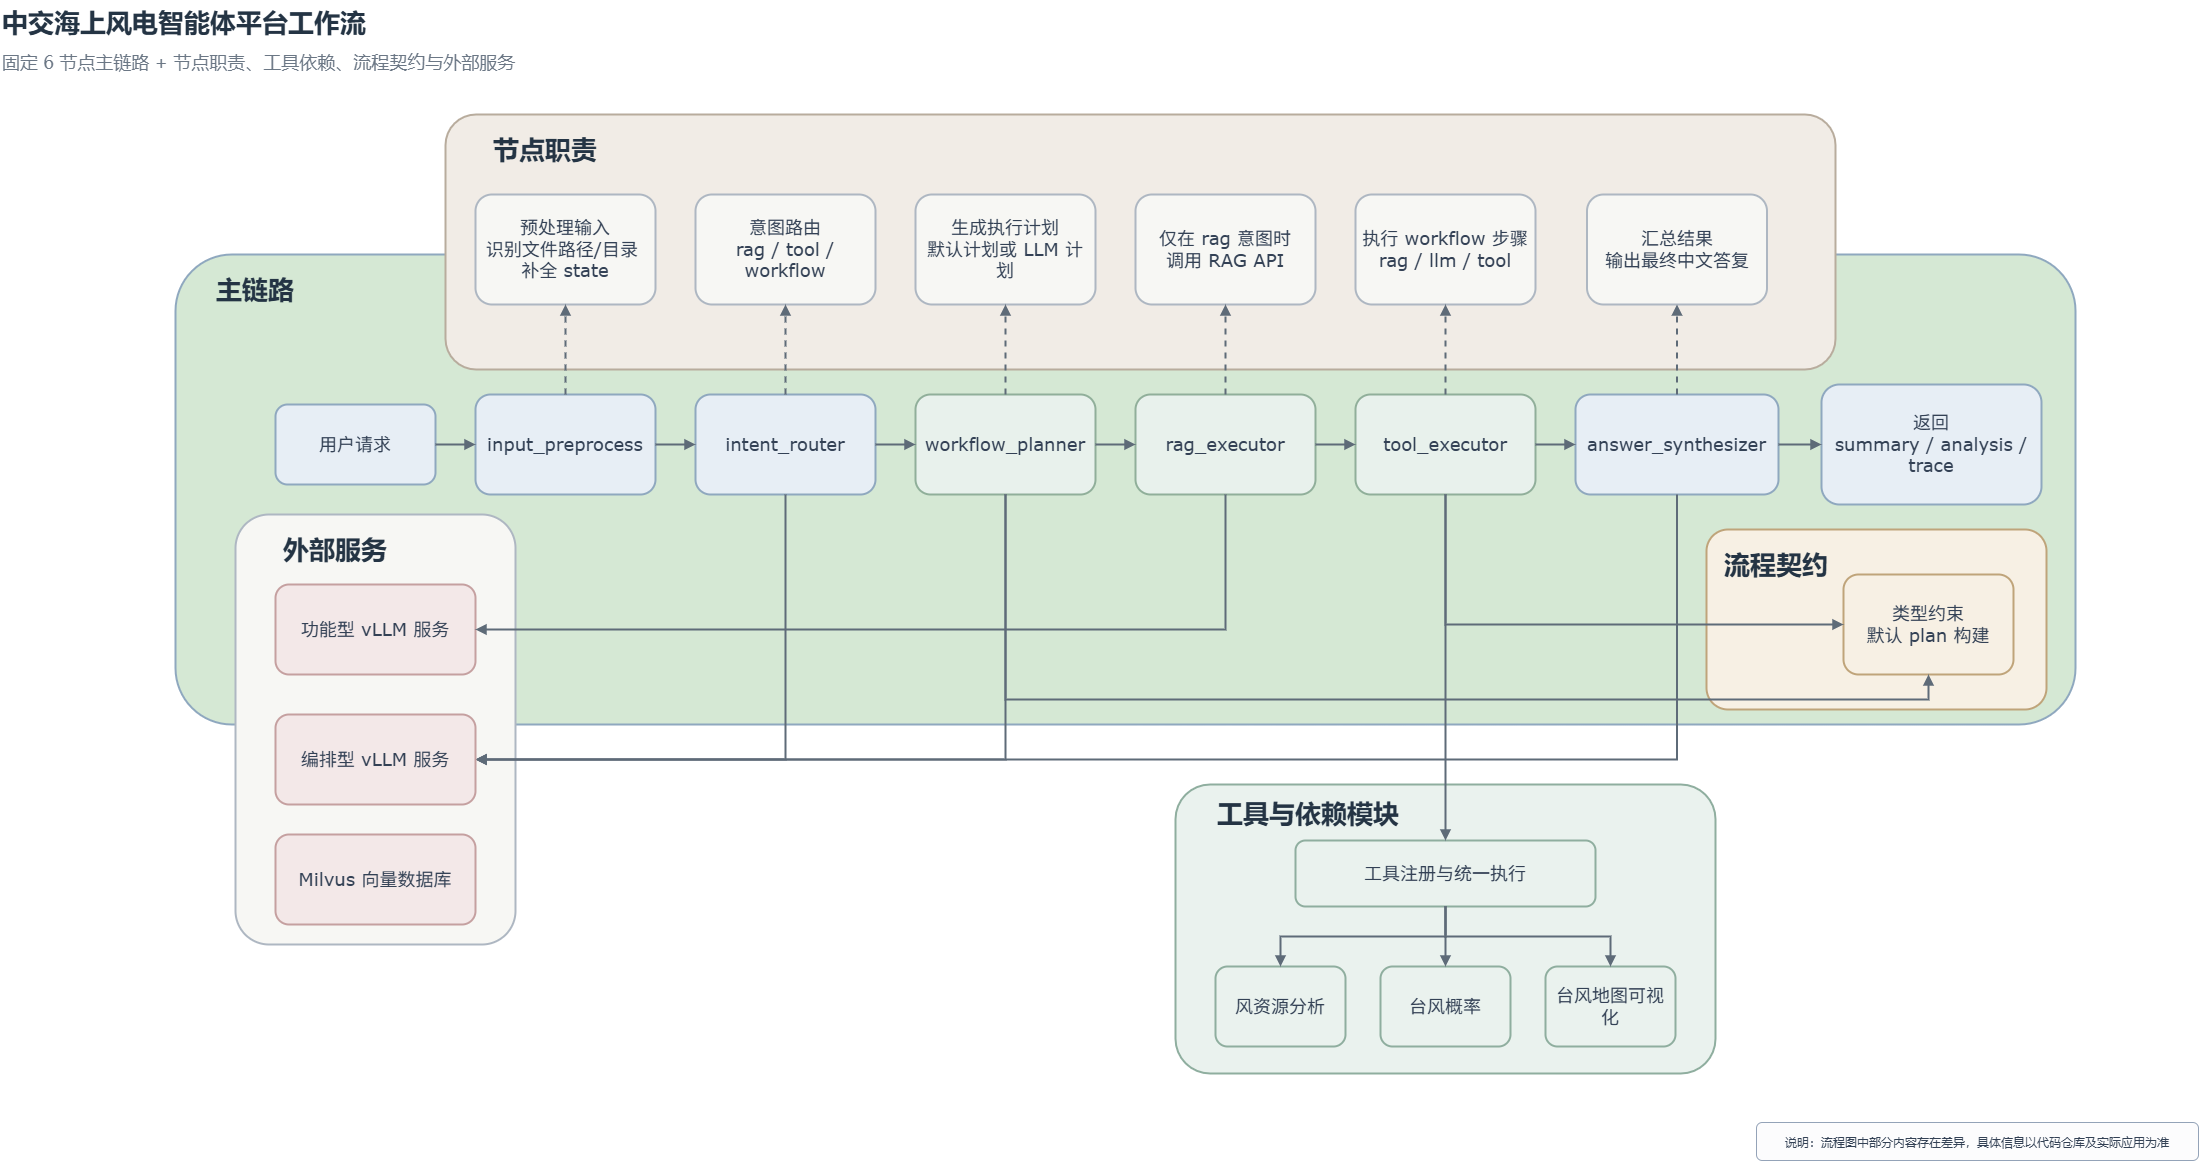

The diagram above was exported from draw.io. Its source (the exported page's mxGraphModel, read from the mxfile embedded in the PNG):
<mxGraphModel dx="3423" dy="1973" grid="0" gridSize="10" guides="1" tooltips="1" connect="1" arrows="1" fold="1" page="1" pageScale="1" pageWidth="1169" pageHeight="827" math="0" shadow="0">
  <root>
    <mxCell id="0" />
    <mxCell id="1" parent="0" />
    <mxCell id="title" parent="1" style="text;html=1;strokeColor=none;fillColor=none;align=left;verticalAlign=middle;whiteSpace=wrap;rounded=0;fontSize=26;fontStyle=1;fontFamily=Microsoft YaHei UI;fontColor=#243444;strokeWidth=2;" value="中交海上风电智能体平台工作流" vertex="1">
      <mxGeometry height="44" width="720" x="90" y="43" as="geometry" />
    </mxCell>
    <mxCell id="subtitle" parent="1" style="text;html=1;strokeColor=none;fillColor=none;align=left;verticalAlign=middle;whiteSpace=wrap;rounded=0;fontSize=18;fontStyle=0;fontFamily=Microsoft YaHei UI;fontColor=#6B7785;strokeWidth=2;" value="固定 6 节点主链路 + 节点职责、工具依赖、流程契约与外部服务" vertex="1">
      <mxGeometry height="28" width="665" x="90" y="91" as="geometry" />
    </mxCell>
    <mxCell id="main" parent="1" style="rounded=1;whiteSpace=wrap;html=1;fillColor=light-dark(#D5E8D4,#181D1F);strokeColor=#8FA8BF;arcSize=12;strokeWidth=2;" value="" vertex="1">
      <mxGeometry height="470" width="1900" x="265" y="297" as="geometry" />
    </mxCell>
    <mxCell id="roles" parent="1" style="rounded=1;whiteSpace=wrap;html=1;fillColor=#F1ECE6;strokeColor=#B8AC9D;arcSize=12;fontSize=18;fontFamily=Verdana;strokeWidth=2;" value="" vertex="1">
      <mxGeometry height="255" width="1390" x="535" y="157" as="geometry" />
    </mxCell>
    <mxCell id="tools" parent="1" style="rounded=1;whiteSpace=wrap;html=1;fillColor=#EAF2EE;strokeColor=#8FAE9F;arcSize=12;strokeWidth=2;" value="" vertex="1">
      <mxGeometry height="289" width="540" x="1265" y="827" as="geometry" />
    </mxCell>
    <mxCell id="contract" parent="1" style="rounded=1;whiteSpace=wrap;html=1;fillColor=#F7F0E4;strokeColor=#BFA47A;arcSize=12;strokeWidth=2;" value="" vertex="1">
      <mxGeometry height="180" width="340" x="1796" y="572" as="geometry" />
    </mxCell>
    <mxCell id="external" parent="1" style="rounded=1;whiteSpace=wrap;html=1;fillColor=#F7F7F4;strokeColor=#AEB7C2;arcSize=12;strokeWidth=2;" value="" vertex="1">
      <mxGeometry height="430" width="280" x="325" y="557" as="geometry" />
    </mxCell>
    <mxCell id="main_t" parent="1" style="text;html=1;strokeColor=none;fillColor=none;align=center;verticalAlign=middle;whiteSpace=wrap;rounded=0;fontSize=26;fontStyle=1;fontFamily=Microsoft YaHei UI;fontColor=#243444;strokeWidth=2;" value="主链路" vertex="1">
      <mxGeometry height="30" width="140" x="275" y="317" as="geometry" />
    </mxCell>
    <mxCell id="roles_t" parent="1" style="text;html=1;strokeColor=none;fillColor=none;align=center;verticalAlign=middle;whiteSpace=wrap;rounded=0;fontSize=26;fontStyle=1;fontFamily=Microsoft YaHei UI;fontColor=#243444;strokeWidth=2;" value="节点职责" vertex="1">
      <mxGeometry height="30" width="140" x="565" y="177" as="geometry" />
    </mxCell>
    <mxCell id="tools_t" parent="1" style="text;html=1;strokeColor=none;fillColor=none;align=center;verticalAlign=middle;whiteSpace=wrap;rounded=0;fontSize=26;fontStyle=1;fontFamily=Microsoft YaHei UI;fontColor=#243444;strokeWidth=2;" value="工具与依赖模块" vertex="1">
      <mxGeometry height="30" width="220" x="1288" y="841" as="geometry" />
    </mxCell>
    <mxCell id="contract_t" parent="1" style="text;html=1;strokeColor=none;fillColor=none;align=center;verticalAlign=middle;whiteSpace=wrap;rounded=0;fontSize=26;fontStyle=1;fontFamily=Microsoft YaHei UI;fontColor=#243444;strokeWidth=2;" value="流程契约" vertex="1">
      <mxGeometry height="30" width="140" x="1796" y="592" as="geometry" />
    </mxCell>
    <mxCell id="external_t" parent="1" style="text;html=1;strokeColor=none;fillColor=none;align=center;verticalAlign=middle;whiteSpace=wrap;rounded=0;fontSize=26;fontStyle=1;fontFamily=Microsoft YaHei UI;fontColor=#243444;strokeWidth=2;" value="外部服务" vertex="1">
      <mxGeometry height="30" width="140" x="355" y="577" as="geometry" />
    </mxCell>
    <mxCell id="u" parent="1" style="whiteSpace=wrap;html=1;fillColor=#E7EEF5;strokeColor=#8FA8BF;fontColor=#334155;fontSize=18;fontFamily=Verdana;align=center;verticalAlign=middle;spacing=8;rounded=1;strokeWidth=2;" value="用户请求" vertex="1">
      <mxGeometry height="80" width="160" x="365" y="447" as="geometry" />
    </mxCell>
    <mxCell id="n1" parent="1" style="whiteSpace=wrap;html=1;fillColor=#E7EEF5;strokeColor=#8FA8BF;fontColor=#334155;fontSize=18;fontFamily=Verdana;align=center;verticalAlign=middle;spacing=8;rounded=1;strokeWidth=2;" value="input_preprocess" vertex="1">
      <mxGeometry height="100" width="180" x="565" y="437" as="geometry" />
    </mxCell>
    <mxCell id="n2" parent="1" style="whiteSpace=wrap;html=1;fillColor=#E7EEF5;strokeColor=#8FA8BF;fontColor=#334155;fontSize=18;fontFamily=Verdana;align=center;verticalAlign=middle;spacing=8;rounded=1;strokeWidth=2;" value="intent_router" vertex="1">
      <mxGeometry height="100" width="180" x="785" y="437" as="geometry" />
    </mxCell>
    <mxCell id="n3" parent="1" style="whiteSpace=wrap;html=1;fillColor=#E8F1EC;strokeColor=#90AF9A;fontColor=#334155;fontSize=18;fontFamily=Verdana;align=center;verticalAlign=middle;spacing=8;rounded=1;strokeWidth=2;" value="workflow_planner" vertex="1">
      <mxGeometry height="100" width="180" x="1005" y="437" as="geometry" />
    </mxCell>
    <mxCell id="n4" parent="1" style="whiteSpace=wrap;html=1;fillColor=#E8F1EC;strokeColor=#90AF9A;fontColor=#334155;fontSize=18;fontFamily=Verdana;align=center;verticalAlign=middle;spacing=8;rounded=1;strokeWidth=2;" value="rag_executor" vertex="1">
      <mxGeometry height="100" width="180" x="1225" y="437" as="geometry" />
    </mxCell>
    <mxCell id="n5" parent="1" style="whiteSpace=wrap;html=1;fillColor=#E8F1EC;strokeColor=#90AF9A;fontColor=#334155;fontSize=18;fontFamily=Verdana;align=center;verticalAlign=middle;spacing=8;rounded=1;strokeWidth=2;" value="tool_executor" vertex="1">
      <mxGeometry height="100" width="180" x="1445" y="437" as="geometry" />
    </mxCell>
    <mxCell id="n6" parent="1" style="whiteSpace=wrap;html=1;fillColor=#E7EEF5;strokeColor=#8FA8BF;fontColor=#334155;fontSize=18;fontFamily=Verdana;align=center;verticalAlign=middle;spacing=8;rounded=1;strokeWidth=2;" value="answer_synthesizer" vertex="1">
      <mxGeometry height="100" width="203" x="1665" y="437" as="geometry" />
    </mxCell>
    <mxCell id="r" parent="1" style="whiteSpace=wrap;html=1;fillColor=#E7EEF5;strokeColor=#8FA8BF;fontColor=#334155;fontSize=18;fontFamily=Verdana;align=center;verticalAlign=middle;spacing=8;rounded=1;strokeWidth=2;" value="返回&#10;summary / analysis / trace" vertex="1">
      <mxGeometry height="120" width="220" x="1911" y="427" as="geometry" />
    </mxCell>
    <mxCell id="n1a" parent="1" style="whiteSpace=wrap;html=1;fillColor=#F7F7F4;strokeColor=#AEB7C2;fontColor=#334155;fontSize=18;fontFamily=Verdana;align=center;verticalAlign=middle;spacing=8;rounded=1;strokeWidth=2;" value="预处理输入&lt;br&gt;识别文件路径/目录&amp;nbsp;&lt;div&gt;补全 state&lt;/div&gt;" vertex="1">
      <mxGeometry height="110" width="180" x="565" y="237" as="geometry" />
    </mxCell>
    <mxCell id="n2a" parent="1" style="whiteSpace=wrap;html=1;fillColor=#F7F7F4;strokeColor=#AEB7C2;fontColor=#334155;fontSize=18;fontFamily=Verdana;align=center;verticalAlign=middle;spacing=8;rounded=1;strokeWidth=2;" value="意图路由&#10;rag / tool / workflow" vertex="1">
      <mxGeometry height="110" width="180" x="785" y="237" as="geometry" />
    </mxCell>
    <mxCell id="n3a" parent="1" style="whiteSpace=wrap;html=1;fillColor=#F7F7F4;strokeColor=#AEB7C2;fontColor=#334155;fontSize=18;fontFamily=Verdana;align=center;verticalAlign=middle;spacing=8;rounded=1;strokeWidth=2;" value="生成执行计划&#10;默认计划或 LLM 计划" vertex="1">
      <mxGeometry height="110" width="180" x="1005" y="237" as="geometry" />
    </mxCell>
    <mxCell id="n4a" parent="1" style="whiteSpace=wrap;html=1;fillColor=#F7F7F4;strokeColor=#AEB7C2;fontColor=#334155;fontSize=18;fontFamily=Verdana;align=center;verticalAlign=middle;spacing=8;rounded=1;strokeWidth=2;" value="仅在 rag 意图时&#10;调用 RAG API" vertex="1">
      <mxGeometry height="110" width="180" x="1225" y="237" as="geometry" />
    </mxCell>
    <mxCell id="n5a" parent="1" style="whiteSpace=wrap;html=1;fillColor=#F7F7F4;strokeColor=#AEB7C2;fontColor=#334155;fontSize=18;fontFamily=Verdana;align=center;verticalAlign=middle;spacing=8;rounded=1;strokeWidth=2;" value="执行 workflow 步骤&#10;rag / llm / tool" vertex="1">
      <mxGeometry height="110" width="180" x="1445" y="237" as="geometry" />
    </mxCell>
    <mxCell id="n6a" parent="1" style="whiteSpace=wrap;html=1;fillColor=#F7F7F4;strokeColor=#AEB7C2;fontColor=#334155;fontSize=18;fontFamily=Verdana;align=center;verticalAlign=middle;spacing=8;rounded=1;strokeWidth=2;" value="汇总结果&#10;输出最终中文答复" vertex="1">
      <mxGeometry height="110" width="180" x="1676.5" y="237" as="geometry" />
    </mxCell>
    <mxCell id="t1" parent="1" style="whiteSpace=wrap;html=1;fillColor=#EAF2EE;strokeColor=#8FAE9F;fontColor=#334155;fontSize=18;fontFamily=Verdana;align=center;verticalAlign=middle;spacing=8;rounded=1;strokeWidth=2;" value="工具注册与统一执行" vertex="1">
      <mxGeometry height="66" width="300" x="1385" y="883" as="geometry" />
    </mxCell>
    <mxCell id="t2" parent="1" style="whiteSpace=wrap;html=1;fillColor=#EAF2EE;strokeColor=#8FAE9F;fontColor=#334155;fontSize=18;fontFamily=Verdana;align=center;verticalAlign=middle;spacing=8;rounded=1;strokeWidth=2;" value="风资源分析" vertex="1">
      <mxGeometry height="80" width="130" x="1305" y="1009" as="geometry" />
    </mxCell>
    <mxCell id="t3" parent="1" style="whiteSpace=wrap;html=1;fillColor=#EAF2EE;strokeColor=#8FAE9F;fontColor=#334155;fontSize=18;fontFamily=Verdana;align=center;verticalAlign=middle;spacing=8;rounded=1;strokeWidth=2;" value="台风概率" vertex="1">
      <mxGeometry height="80" width="130" x="1470" y="1009" as="geometry" />
    </mxCell>
    <mxCell id="t4" parent="1" style="whiteSpace=wrap;html=1;fillColor=#EAF2EE;strokeColor=#8FAE9F;fontColor=#334155;fontSize=18;fontFamily=Verdana;align=center;verticalAlign=middle;spacing=8;rounded=1;strokeWidth=2;" value="台风地图可视化" vertex="1">
      <mxGeometry height="80" width="130" x="1635" y="1009" as="geometry" />
    </mxCell>
    <mxCell id="c1" parent="1" style="whiteSpace=wrap;html=1;fillColor=#F7F0E4;strokeColor=#BFA47A;fontColor=#334155;fontSize=18;fontFamily=Verdana;align=center;verticalAlign=middle;spacing=8;rounded=1;strokeWidth=2;" value="类型约束&lt;br&gt;默认 plan 构建" vertex="1">
      <mxGeometry height="100" width="170" x="1933" y="617" as="geometry" />
    </mxCell>
    <mxCell id="e1" parent="1" style="whiteSpace=wrap;html=1;fillColor=#F3E8E8;strokeColor=#C5A0A0;fontColor=#334155;fontSize=18;fontFamily=Verdana;align=center;verticalAlign=middle;spacing=8;rounded=1;strokeWidth=2;" value="功能型 vLLM 服务" vertex="1">
      <mxGeometry height="90" width="200" x="365" y="627" as="geometry" />
    </mxCell>
    <mxCell id="e2" parent="1" style="whiteSpace=wrap;html=1;fillColor=#F3E8E8;strokeColor=#C5A0A0;fontColor=#334155;fontSize=18;fontFamily=Verdana;align=center;verticalAlign=middle;spacing=8;rounded=1;strokeWidth=2;" value="Milvus 向量数据库" vertex="1">
      <mxGeometry height="90" width="200" x="365" y="877" as="geometry" />
    </mxCell>
    <mxCell id="m2" edge="1" parent="1" source="u" style="edgeStyle=orthogonalEdgeStyle;rounded=0;orthogonalLoop=1;jettySize=auto;html=1;strokeColor=#5E6B78;endArrow=block;endFill=1;strokeWidth=2;exitX=1;exitY=0.5;exitDx=0;exitDy=0;fontSize=18;" target="n1" value="">
      <mxGeometry relative="1" as="geometry">
        <mxPoint x="525" y="487" as="sourcePoint" />
      </mxGeometry>
    </mxCell>
    <mxCell id="m3" edge="1" parent="1" source="n1" style="edgeStyle=orthogonalEdgeStyle;rounded=0;orthogonalLoop=1;jettySize=auto;html=1;strokeColor=#5E6B78;endArrow=block;endFill=1;strokeWidth=2;fontSize=18;" target="n2" value="">
      <mxGeometry relative="1" as="geometry" />
    </mxCell>
    <mxCell id="m4" edge="1" parent="1" source="n2" style="edgeStyle=orthogonalEdgeStyle;rounded=0;orthogonalLoop=1;jettySize=auto;html=1;strokeColor=#5E6B78;endArrow=block;endFill=1;strokeWidth=2;fontSize=18;" target="n3" value="">
      <mxGeometry relative="1" as="geometry" />
    </mxCell>
    <mxCell id="m5" edge="1" parent="1" source="n3" style="edgeStyle=orthogonalEdgeStyle;rounded=0;orthogonalLoop=1;jettySize=auto;html=1;strokeColor=#5E6B78;endArrow=block;endFill=1;strokeWidth=2;fontSize=18;" target="n4" value="">
      <mxGeometry relative="1" as="geometry" />
    </mxCell>
    <mxCell id="m6" edge="1" parent="1" source="n4" style="edgeStyle=orthogonalEdgeStyle;rounded=0;orthogonalLoop=1;jettySize=auto;html=1;strokeColor=#5E6B78;endArrow=block;endFill=1;strokeWidth=2;fontSize=18;" target="n5" value="">
      <mxGeometry relative="1" as="geometry" />
    </mxCell>
    <mxCell id="m7" edge="1" parent="1" source="n5" style="edgeStyle=orthogonalEdgeStyle;rounded=0;orthogonalLoop=1;jettySize=auto;html=1;strokeColor=#5E6B78;endArrow=block;endFill=1;strokeWidth=2;fontSize=18;" target="n6" value="">
      <mxGeometry relative="1" as="geometry" />
    </mxCell>
    <mxCell id="m8" edge="1" parent="1" source="n6" style="edgeStyle=orthogonalEdgeStyle;rounded=0;orthogonalLoop=1;jettySize=auto;html=1;strokeColor=#5E6B78;endArrow=block;endFill=1;strokeWidth=2;fontSize=18;" target="r" value="">
      <mxGeometry relative="1" as="geometry" />
    </mxCell>
    <mxCell id="r1" edge="1" parent="1" source="n1" style="edgeStyle=orthogonalEdgeStyle;rounded=0;orthogonalLoop=1;jettySize=auto;html=1;strokeColor=#5E6B78;endArrow=block;endFill=1;strokeWidth=2;dashed=1;exitX=0.5;exitY=0;exitDx=0;exitDy=0;entryX=0.5;entryY=1;entryDx=0;entryDy=0;" target="n1a" value="">
      <mxGeometry relative="1" as="geometry">
        <Array as="points">
          <mxPoint x="655" y="367" />
          <mxPoint x="655" y="367" />
        </Array>
      </mxGeometry>
    </mxCell>
    <mxCell id="r2" edge="1" parent="1" source="n2" style="edgeStyle=orthogonalEdgeStyle;rounded=0;orthogonalLoop=1;jettySize=auto;html=1;strokeColor=#5E6B78;endArrow=block;endFill=1;strokeWidth=2;dashed=1;entryX=0.5;entryY=1;entryDx=0;entryDy=0;" target="n2a" value="">
      <mxGeometry relative="1" as="geometry">
        <Array as="points">
          <mxPoint x="875" y="377" />
          <mxPoint x="875" y="377" />
        </Array>
      </mxGeometry>
    </mxCell>
    <mxCell id="r3" edge="1" parent="1" source="n3" style="edgeStyle=orthogonalEdgeStyle;rounded=0;orthogonalLoop=1;jettySize=auto;html=1;strokeColor=#5E6B78;endArrow=block;endFill=1;strokeWidth=2;dashed=1;exitX=0.5;exitY=0;exitDx=0;exitDy=0;entryX=0.5;entryY=1;entryDx=0;entryDy=0;" target="n3a" value="">
      <mxGeometry relative="1" as="geometry">
        <Array as="points" />
      </mxGeometry>
    </mxCell>
    <mxCell id="r4" edge="1" parent="1" source="n4" style="edgeStyle=orthogonalEdgeStyle;rounded=0;orthogonalLoop=1;jettySize=auto;html=1;strokeColor=#5E6B78;endArrow=block;endFill=1;strokeWidth=2;dashed=1;exitX=0.5;exitY=0;exitDx=0;exitDy=0;" target="n4a" value="">
      <mxGeometry relative="1" as="geometry">
        <Array as="points" />
      </mxGeometry>
    </mxCell>
    <mxCell id="r5" edge="1" parent="1" source="n5" style="edgeStyle=orthogonalEdgeStyle;rounded=0;orthogonalLoop=1;jettySize=auto;html=1;strokeColor=#5E6B78;endArrow=block;endFill=1;strokeWidth=2;dashed=1;exitX=0.5;exitY=0;exitDx=0;exitDy=0;entryX=0.5;entryY=1;entryDx=0;entryDy=0;" target="n5a" value="">
      <mxGeometry relative="1" as="geometry">
        <Array as="points" />
      </mxGeometry>
    </mxCell>
    <mxCell id="r6" edge="1" parent="1" source="n6" style="edgeStyle=orthogonalEdgeStyle;rounded=0;orthogonalLoop=1;jettySize=auto;html=1;strokeColor=#5E6B78;endArrow=block;endFill=1;strokeWidth=2;dashed=1;exitX=0.5;exitY=0;exitDx=0;exitDy=0;" target="n6a" value="">
      <mxGeometry relative="1" as="geometry">
        <Array as="points" />
      </mxGeometry>
    </mxCell>
    <mxCell id="t1e" edge="1" parent="1" source="n5" style="edgeStyle=orthogonalEdgeStyle;rounded=0;orthogonalLoop=1;jettySize=auto;html=1;strokeColor=#5E6B78;endArrow=block;endFill=1;strokeWidth=2;" target="t1" value="">
      <mxGeometry relative="1" as="geometry">
        <Array as="points">
          <mxPoint x="1535" y="867" />
        </Array>
      </mxGeometry>
    </mxCell>
    <mxCell id="t2e" edge="1" parent="1" source="t1" style="edgeStyle=orthogonalEdgeStyle;rounded=0;orthogonalLoop=1;jettySize=auto;html=1;strokeColor=#5E6B78;endArrow=block;endFill=1;strokeWidth=2;" target="t2" value="">
      <mxGeometry relative="1" as="geometry" />
    </mxCell>
    <mxCell id="t3e" edge="1" parent="1" source="t1" style="edgeStyle=orthogonalEdgeStyle;rounded=0;orthogonalLoop=1;jettySize=auto;html=1;strokeColor=#5E6B78;endArrow=block;endFill=1;strokeWidth=2;" target="t3" value="">
      <mxGeometry relative="1" as="geometry" />
    </mxCell>
    <mxCell id="t4e" edge="1" parent="1" source="t1" style="edgeStyle=orthogonalEdgeStyle;rounded=0;orthogonalLoop=1;jettySize=auto;html=1;strokeColor=#5E6B78;endArrow=block;endFill=1;strokeWidth=2;" target="t4" value="">
      <mxGeometry relative="1" as="geometry" />
    </mxCell>
    <mxCell id="c1e" edge="1" parent="1" source="n3" style="edgeStyle=orthogonalEdgeStyle;rounded=0;orthogonalLoop=1;jettySize=auto;html=1;strokeColor=#5E6B78;endArrow=block;endFill=1;strokeWidth=2;entryX=0.5;entryY=1;entryDx=0;entryDy=0;" target="c1" value="">
      <mxGeometry relative="1" as="geometry">
        <Array as="points">
          <mxPoint x="1095" y="742" />
          <mxPoint x="2018" y="742" />
        </Array>
      </mxGeometry>
    </mxCell>
    <mxCell id="c2e" edge="1" parent="1" source="n5" style="edgeStyle=orthogonalEdgeStyle;rounded=0;orthogonalLoop=1;jettySize=auto;html=1;strokeColor=#5E6B78;endArrow=block;endFill=1;strokeWidth=2;entryX=0;entryY=0.5;entryDx=0;entryDy=0;" target="c1" value="">
      <mxGeometry relative="1" as="geometry">
        <Array as="points">
          <mxPoint x="1535" y="667" />
        </Array>
      </mxGeometry>
    </mxCell>
    <mxCell id="e1a" edge="1" parent="1" source="n2" style="edgeStyle=orthogonalEdgeStyle;rounded=0;orthogonalLoop=1;jettySize=auto;html=1;strokeColor=#5E6B78;endArrow=block;endFill=1;strokeWidth=2;entryX=1;entryY=0.5;entryDx=0;entryDy=0;" target="J9pruvUP5NHep5ZVwUJR-2" value="">
      <mxGeometry relative="1" as="geometry">
        <Array as="points">
          <mxPoint x="875" y="802" />
        </Array>
        <mxPoint x="815" y="897" as="targetPoint" />
      </mxGeometry>
    </mxCell>
    <mxCell id="e2a" edge="1" parent="1" source="n3" style="edgeStyle=orthogonalEdgeStyle;rounded=0;orthogonalLoop=1;jettySize=auto;html=1;strokeColor=#5E6B78;endArrow=block;endFill=1;strokeWidth=2;entryX=1;entryY=0.5;entryDx=0;entryDy=0;" target="J9pruvUP5NHep5ZVwUJR-2" value="">
      <mxGeometry relative="1" as="geometry">
        <Array as="points">
          <mxPoint x="1095" y="802" />
        </Array>
        <mxPoint x="695" y="897" as="targetPoint" />
      </mxGeometry>
    </mxCell>
    <mxCell id="e3a" edge="1" parent="1" source="n6" style="edgeStyle=orthogonalEdgeStyle;rounded=0;orthogonalLoop=1;jettySize=auto;html=1;strokeColor=#5E6B78;endArrow=block;endFill=1;strokeWidth=2;entryX=1;entryY=0.5;entryDx=0;entryDy=0;exitX=0.5;exitY=1;exitDx=0;exitDy=0;" target="J9pruvUP5NHep5ZVwUJR-2" value="">
      <mxGeometry relative="1" as="geometry">
        <Array as="points">
          <mxPoint x="1766" y="802" />
        </Array>
        <mxPoint x="635" y="847" as="targetPoint" />
      </mxGeometry>
    </mxCell>
    <mxCell id="e4a" edge="1" parent="1" source="n4" style="edgeStyle=orthogonalEdgeStyle;rounded=0;orthogonalLoop=1;jettySize=auto;html=1;strokeColor=#5E6B78;endArrow=block;endFill=1;strokeWidth=2;entryX=1;entryY=0.5;entryDx=0;entryDy=0;" target="e1" value="">
      <mxGeometry relative="1" as="geometry">
        <Array as="points">
          <mxPoint x="1315" y="672" />
        </Array>
      </mxGeometry>
    </mxCell>
    <mxCell id="J9pruvUP5NHep5ZVwUJR-2" parent="1" style="whiteSpace=wrap;html=1;fillColor=#F3E8E8;strokeColor=#C5A0A0;fontColor=#334155;fontSize=18;fontFamily=Verdana;align=center;verticalAlign=middle;spacing=8;rounded=1;strokeWidth=2;" value="编排型 vLLM 服务" vertex="1">
      <mxGeometry height="90" width="200" x="365" y="757" as="geometry" />
    </mxCell>
    <mxCell id="BkkSlQlSE7EJKNqUIK3K-1" parent="1" style="whiteSpace=wrap;html=1;fillColor=#FCFCFD;strokeColor=#94A3B8;fontColor=#1F2937;fontSize=16;fontFamily=Microsoft YaHei UI;align=center;verticalAlign=middle;spacing=8;rounded=1;" value="&lt;span style=&quot;color: rgb(51, 65, 85); text-align: left;&quot;&gt;&lt;font style=&quot;font-size: 12px;&quot;&gt;说明：流程图中部分内容存在差异，具体信息以代码仓库及实际应用为准&lt;/font&gt;&lt;/span&gt;" vertex="1">
      <mxGeometry height="38" width="442" x="1846" y="1165" as="geometry" />
    </mxCell>
  </root>
</mxGraphModel>